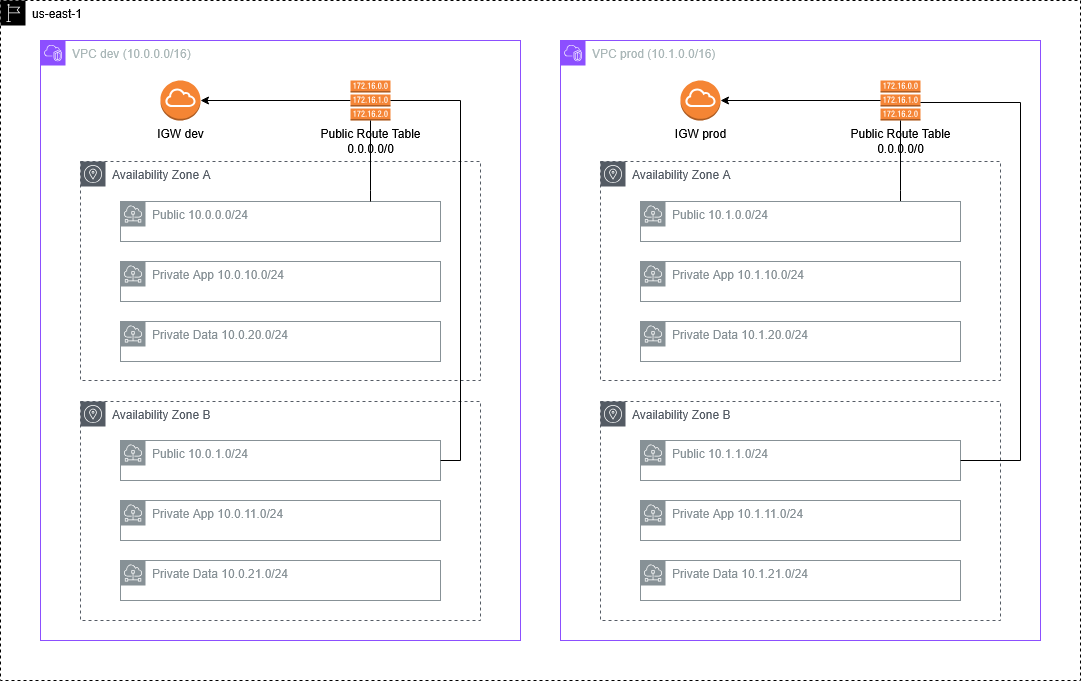

The diagram above was exported from draw.io. Its source (the exported page's mxGraphModel, read from the mxfile embedded in the PNG):
<mxGraphModel dx="1097" dy="578" grid="1" gridSize="10" guides="1" tooltips="1" connect="1" arrows="1" fold="1" page="1" pageScale="1" pageWidth="1169" pageHeight="1654" math="0" shadow="0">
  <root>
    <mxCell id="0" />
    <mxCell id="1" parent="0" />
    <mxCell id="uouF4SP-wHYDXFyaifSe-1" parent="1" style="sketch=0;outlineConnect=0;html=1;whiteSpace=wrap;fontSize=12;fontStyle=0;shape=mxgraph.aws4.group;grIcon=mxgraph.aws4.group_region;verticalAlign=top;align=left;spacingLeft=30;dashed=1;" value="us-east-1" vertex="1">
      <mxGeometry height="680" width="1080" x="40" y="40" as="geometry" />
    </mxCell>
    <mxCell id="uouF4SP-wHYDXFyaifSe-2" parent="1" style="points=[[0,0],[0.25,0],[0.5,0],[0.75,0],[1,0],[1,0.25],[1,0.5],[1,0.75],[1,1],[0.75,1],[0.5,1],[0.25,1],[0,1],[0,0.75],[0,0.5],[0,0.25]];outlineConnect=0;gradientColor=none;html=1;whiteSpace=wrap;fontSize=12;fontStyle=0;container=1;pointerEvents=0;collapsible=0;recursiveResize=0;shape=mxgraph.aws4.group;grIcon=mxgraph.aws4.group_vpc2;strokeColor=#8C4FFF;fillColor=none;verticalAlign=top;align=left;spacingLeft=30;fontColor=#AAB7B8;dashed=0;" value="VPC dev (10.0.0.0/16)" vertex="1">
      <mxGeometry height="600" width="480" x="80" y="80" as="geometry" />
    </mxCell>
    <mxCell id="uouF4SP-wHYDXFyaifSe-21" parent="uouF4SP-wHYDXFyaifSe-2" style="outlineConnect=0;dashed=0;verticalLabelPosition=bottom;verticalAlign=top;align=center;html=1;shape=mxgraph.aws3.internet_gateway;fillColor=#F58534;gradientColor=none;" value="IGW dev" vertex="1">
      <mxGeometry height="40" width="40" x="120" y="40" as="geometry" />
    </mxCell>
    <mxCell id="uouF4SP-wHYDXFyaifSe-3" parent="1" style="points=[[0,0],[0.25,0],[0.5,0],[0.75,0],[1,0],[1,0.25],[1,0.5],[1,0.75],[1,1],[0.75,1],[0.5,1],[0.25,1],[0,1],[0,0.75],[0,0.5],[0,0.25]];outlineConnect=0;gradientColor=none;html=1;whiteSpace=wrap;fontSize=12;fontStyle=0;container=1;pointerEvents=0;collapsible=0;recursiveResize=0;shape=mxgraph.aws4.group;grIcon=mxgraph.aws4.group_vpc2;strokeColor=#8C4FFF;fillColor=none;verticalAlign=top;align=left;spacingLeft=30;fontColor=#AAB7B8;dashed=0;" value="VPC prod (10.1.0.0/16)" vertex="1">
      <mxGeometry height="600" width="480" x="600" y="80" as="geometry" />
    </mxCell>
    <mxCell id="uouF4SP-wHYDXFyaifSe-22" parent="uouF4SP-wHYDXFyaifSe-3" style="outlineConnect=0;dashed=0;verticalLabelPosition=bottom;verticalAlign=top;align=center;html=1;shape=mxgraph.aws3.internet_gateway;fillColor=#F58534;gradientColor=none;" value="IGW prod" vertex="1">
      <mxGeometry height="40" width="40" x="120" y="40" as="geometry" />
    </mxCell>
    <mxCell id="uouF4SP-wHYDXFyaifSe-32" parent="uouF4SP-wHYDXFyaifSe-3" style="outlineConnect=0;dashed=0;verticalLabelPosition=bottom;verticalAlign=top;align=center;html=1;shape=mxgraph.aws3.route_table;fillColor=#F58536;gradientColor=none;" value="&lt;div&gt;&lt;span&gt;Public Route Table&lt;/span&gt;&lt;/div&gt;&lt;div&gt;0.0.0.0/0&lt;/div&gt;" vertex="1">
      <mxGeometry height="40" width="40" x="320" y="40" as="geometry" />
    </mxCell>
    <mxCell id="uouF4SP-wHYDXFyaifSe-4" parent="1" style="sketch=0;outlineConnect=0;gradientColor=none;html=1;whiteSpace=wrap;fontSize=12;fontStyle=0;shape=mxgraph.aws4.group;grIcon=mxgraph.aws4.group_availability_zone;strokeColor=#545B64;fillColor=none;verticalAlign=top;align=left;spacingLeft=30;fontColor=#545B64;dashed=1;" value="Availability Zone A" vertex="1">
      <mxGeometry height="219" width="400" x="120" y="201" as="geometry" />
    </mxCell>
    <mxCell id="uouF4SP-wHYDXFyaifSe-6" parent="1" style="sketch=0;outlineConnect=0;gradientColor=none;html=1;whiteSpace=wrap;fontSize=12;fontStyle=0;shape=mxgraph.aws4.group;grIcon=mxgraph.aws4.group_availability_zone;strokeColor=#545B64;fillColor=none;verticalAlign=top;align=left;spacingLeft=30;fontColor=#545B64;dashed=1;" value="Availability Zone B" vertex="1">
      <mxGeometry height="219" width="400" x="120" y="441" as="geometry" />
    </mxCell>
    <mxCell id="uouF4SP-wHYDXFyaifSe-7" parent="1" style="sketch=0;outlineConnect=0;gradientColor=none;html=1;whiteSpace=wrap;fontSize=12;fontStyle=0;shape=mxgraph.aws4.group;grIcon=mxgraph.aws4.group_availability_zone;strokeColor=#545B64;fillColor=none;verticalAlign=top;align=left;spacingLeft=30;fontColor=#545B64;dashed=1;" value="Availability Zone A" vertex="1">
      <mxGeometry height="219" width="400" x="640" y="201" as="geometry" />
    </mxCell>
    <mxCell id="uouF4SP-wHYDXFyaifSe-8" parent="1" style="sketch=0;outlineConnect=0;gradientColor=none;html=1;whiteSpace=wrap;fontSize=12;fontStyle=0;shape=mxgraph.aws4.group;grIcon=mxgraph.aws4.group_availability_zone;strokeColor=#545B64;fillColor=none;verticalAlign=top;align=left;spacingLeft=30;fontColor=#545B64;dashed=1;" value="Availability Zone B" vertex="1">
      <mxGeometry height="219" width="400" x="640" y="441" as="geometry" />
    </mxCell>
    <mxCell id="uouF4SP-wHYDXFyaifSe-9" parent="1" style="sketch=0;outlineConnect=0;gradientColor=none;html=1;whiteSpace=wrap;fontSize=12;fontStyle=0;shape=mxgraph.aws4.group;grIcon=mxgraph.aws4.group_subnet;strokeColor=#879196;fillColor=none;verticalAlign=top;align=left;spacingLeft=30;fontColor=#879196;dashed=0;" value="&lt;div&gt;Public 10.0.0.0/24&lt;/div&gt;" vertex="1">
      <mxGeometry height="40" width="320" x="160" y="241" as="geometry" />
    </mxCell>
    <mxCell id="uouF4SP-wHYDXFyaifSe-10" parent="1" style="sketch=0;outlineConnect=0;gradientColor=none;html=1;whiteSpace=wrap;fontSize=12;fontStyle=0;shape=mxgraph.aws4.group;grIcon=mxgraph.aws4.group_subnet;strokeColor=#879196;fillColor=none;verticalAlign=top;align=left;spacingLeft=30;fontColor=#879196;dashed=0;" value="Private App 10.0.10.0/24" vertex="1">
      <mxGeometry height="40" width="320" x="160" y="301" as="geometry" />
    </mxCell>
    <mxCell id="uouF4SP-wHYDXFyaifSe-11" parent="1" style="sketch=0;outlineConnect=0;gradientColor=none;html=1;whiteSpace=wrap;fontSize=12;fontStyle=0;shape=mxgraph.aws4.group;grIcon=mxgraph.aws4.group_subnet;strokeColor=#879196;fillColor=none;verticalAlign=top;align=left;spacingLeft=30;fontColor=#879196;dashed=0;" value="Private Data 10.0.20.0/24" vertex="1">
      <mxGeometry height="40" width="320" x="160" y="361" as="geometry" />
    </mxCell>
    <mxCell id="uouF4SP-wHYDXFyaifSe-33" edge="1" parent="1" source="uouF4SP-wHYDXFyaifSe-12" style="edgeStyle=orthogonalEdgeStyle;rounded=0;orthogonalLoop=1;jettySize=auto;html=1;endArrow=none;endFill=0;" target="uouF4SP-wHYDXFyaifSe-32">
      <mxGeometry relative="1" as="geometry">
        <Array as="points">
          <mxPoint x="940" y="230" />
          <mxPoint x="940" y="230" />
        </Array>
      </mxGeometry>
    </mxCell>
    <mxCell id="uouF4SP-wHYDXFyaifSe-12" parent="1" style="sketch=0;outlineConnect=0;gradientColor=none;html=1;whiteSpace=wrap;fontSize=12;fontStyle=0;shape=mxgraph.aws4.group;grIcon=mxgraph.aws4.group_subnet;strokeColor=#879196;fillColor=none;verticalAlign=top;align=left;spacingLeft=30;fontColor=#879196;dashed=0;" value="&lt;div&gt;Public 10.1.0.0/24&lt;/div&gt;" vertex="1">
      <mxGeometry height="40" width="320" x="680" y="241" as="geometry" />
    </mxCell>
    <mxCell id="uouF4SP-wHYDXFyaifSe-13" parent="1" style="sketch=0;outlineConnect=0;gradientColor=none;html=1;whiteSpace=wrap;fontSize=12;fontStyle=0;shape=mxgraph.aws4.group;grIcon=mxgraph.aws4.group_subnet;strokeColor=#879196;fillColor=none;verticalAlign=top;align=left;spacingLeft=30;fontColor=#879196;dashed=0;" value="Private App 10.1.10.0/24" vertex="1">
      <mxGeometry height="40" width="320" x="680" y="301" as="geometry" />
    </mxCell>
    <mxCell id="uouF4SP-wHYDXFyaifSe-14" parent="1" style="sketch=0;outlineConnect=0;gradientColor=none;html=1;whiteSpace=wrap;fontSize=12;fontStyle=0;shape=mxgraph.aws4.group;grIcon=mxgraph.aws4.group_subnet;strokeColor=#879196;fillColor=none;verticalAlign=top;align=left;spacingLeft=30;fontColor=#879196;dashed=0;" value="Private Data 10.1.20.0/24" vertex="1">
      <mxGeometry height="40" width="320" x="680" y="361" as="geometry" />
    </mxCell>
    <mxCell id="uouF4SP-wHYDXFyaifSe-15" parent="1" style="sketch=0;outlineConnect=0;gradientColor=none;html=1;whiteSpace=wrap;fontSize=12;fontStyle=0;shape=mxgraph.aws4.group;grIcon=mxgraph.aws4.group_subnet;strokeColor=#879196;fillColor=none;verticalAlign=top;align=left;spacingLeft=30;fontColor=#879196;dashed=0;" value="Public 10.0.1.0/24" vertex="1">
      <mxGeometry height="40" width="320" x="160" y="480" as="geometry" />
    </mxCell>
    <mxCell id="uouF4SP-wHYDXFyaifSe-16" parent="1" style="sketch=0;outlineConnect=0;gradientColor=none;html=1;whiteSpace=wrap;fontSize=12;fontStyle=0;shape=mxgraph.aws4.group;grIcon=mxgraph.aws4.group_subnet;strokeColor=#879196;fillColor=none;verticalAlign=top;align=left;spacingLeft=30;fontColor=#879196;dashed=0;" value="Private App 10.0.11.0/24" vertex="1">
      <mxGeometry height="40" width="320" x="160" y="540" as="geometry" />
    </mxCell>
    <mxCell id="uouF4SP-wHYDXFyaifSe-17" parent="1" style="sketch=0;outlineConnect=0;gradientColor=none;html=1;whiteSpace=wrap;fontSize=12;fontStyle=0;shape=mxgraph.aws4.group;grIcon=mxgraph.aws4.group_subnet;strokeColor=#879196;fillColor=none;verticalAlign=top;align=left;spacingLeft=30;fontColor=#879196;dashed=0;" value="Private Data 10.0.21.0/24" vertex="1">
      <mxGeometry height="40" width="320" x="160" y="600" as="geometry" />
    </mxCell>
    <mxCell id="uouF4SP-wHYDXFyaifSe-18" parent="1" style="sketch=0;outlineConnect=0;gradientColor=none;html=1;whiteSpace=wrap;fontSize=12;fontStyle=0;shape=mxgraph.aws4.group;grIcon=mxgraph.aws4.group_subnet;strokeColor=#879196;fillColor=none;verticalAlign=top;align=left;spacingLeft=30;fontColor=#879196;dashed=0;" value="Public 10.1.1.0/24" vertex="1">
      <mxGeometry height="40" width="320" x="680" y="480" as="geometry" />
    </mxCell>
    <mxCell id="uouF4SP-wHYDXFyaifSe-19" parent="1" style="sketch=0;outlineConnect=0;gradientColor=none;html=1;whiteSpace=wrap;fontSize=12;fontStyle=0;shape=mxgraph.aws4.group;grIcon=mxgraph.aws4.group_subnet;strokeColor=#879196;fillColor=none;verticalAlign=top;align=left;spacingLeft=30;fontColor=#879196;dashed=0;" value="Private App 10.1.11.0/24" vertex="1">
      <mxGeometry height="40" width="320" x="680" y="540" as="geometry" />
    </mxCell>
    <mxCell id="uouF4SP-wHYDXFyaifSe-20" parent="1" style="sketch=0;outlineConnect=0;gradientColor=none;html=1;whiteSpace=wrap;fontSize=12;fontStyle=0;shape=mxgraph.aws4.group;grIcon=mxgraph.aws4.group_subnet;strokeColor=#879196;fillColor=none;verticalAlign=top;align=left;spacingLeft=30;fontColor=#879196;dashed=0;" value="Private Data 10.1.21.0/24" vertex="1">
      <mxGeometry height="40" width="320" x="680" y="600" as="geometry" />
    </mxCell>
    <mxCell id="uouF4SP-wHYDXFyaifSe-30" edge="1" parent="1" style="edgeStyle=orthogonalEdgeStyle;rounded=0;orthogonalLoop=1;jettySize=auto;html=1;" target="uouF4SP-wHYDXFyaifSe-22">
      <mxGeometry relative="1" as="geometry">
        <mxPoint x="920" y="140" as="sourcePoint" />
      </mxGeometry>
    </mxCell>
    <mxCell id="uouF4SP-wHYDXFyaifSe-31" edge="1" parent="1" source="uouF4SP-wHYDXFyaifSe-18" style="edgeStyle=orthogonalEdgeStyle;rounded=0;orthogonalLoop=1;jettySize=auto;html=1;endArrow=none;endFill=0;" target="uouF4SP-wHYDXFyaifSe-32">
      <mxGeometry relative="1" as="geometry">
        <Array as="points">
          <mxPoint x="1060" y="500" />
          <mxPoint x="1060" y="142" />
        </Array>
        <mxPoint x="990" y="142" as="targetPoint" />
      </mxGeometry>
    </mxCell>
    <mxCell id="uouF4SP-wHYDXFyaifSe-39" edge="1" parent="1" source="uouF4SP-wHYDXFyaifSe-34" style="edgeStyle=orthogonalEdgeStyle;rounded=0;orthogonalLoop=1;jettySize=auto;html=1;" target="uouF4SP-wHYDXFyaifSe-21">
      <mxGeometry relative="1" as="geometry" />
    </mxCell>
    <mxCell id="uouF4SP-wHYDXFyaifSe-34" parent="1" style="outlineConnect=0;dashed=0;verticalLabelPosition=bottom;verticalAlign=top;align=center;html=1;shape=mxgraph.aws3.route_table;fillColor=#F58536;gradientColor=none;" value="&lt;div&gt;&lt;span&gt;Public Route Table&lt;/span&gt;&lt;/div&gt;&lt;div&gt;0.0.0.0/0&lt;/div&gt;" vertex="1">
      <mxGeometry height="40" width="40" x="390" y="120" as="geometry" />
    </mxCell>
    <mxCell id="uouF4SP-wHYDXFyaifSe-35" edge="1" parent="1" source="uouF4SP-wHYDXFyaifSe-9" style="edgeStyle=orthogonalEdgeStyle;rounded=0;orthogonalLoop=1;jettySize=auto;html=1;entryX=0.5;entryY=1;entryDx=0;entryDy=0;entryPerimeter=0;endArrow=none;endFill=0;" target="uouF4SP-wHYDXFyaifSe-34">
      <mxGeometry relative="1" as="geometry">
        <Array as="points">
          <mxPoint x="410" y="230" />
          <mxPoint x="410" y="230" />
        </Array>
      </mxGeometry>
    </mxCell>
    <mxCell id="uouF4SP-wHYDXFyaifSe-37" edge="1" parent="1" source="uouF4SP-wHYDXFyaifSe-15" style="edgeStyle=orthogonalEdgeStyle;rounded=0;orthogonalLoop=1;jettySize=auto;html=1;entryX=1;entryY=0.5;entryDx=0;entryDy=0;entryPerimeter=0;endArrow=none;endFill=0;" target="uouF4SP-wHYDXFyaifSe-34">
      <mxGeometry relative="1" as="geometry">
        <Array as="points">
          <mxPoint x="500" y="500" />
          <mxPoint x="500" y="140" />
        </Array>
      </mxGeometry>
    </mxCell>
  </root>
</mxGraphModel>